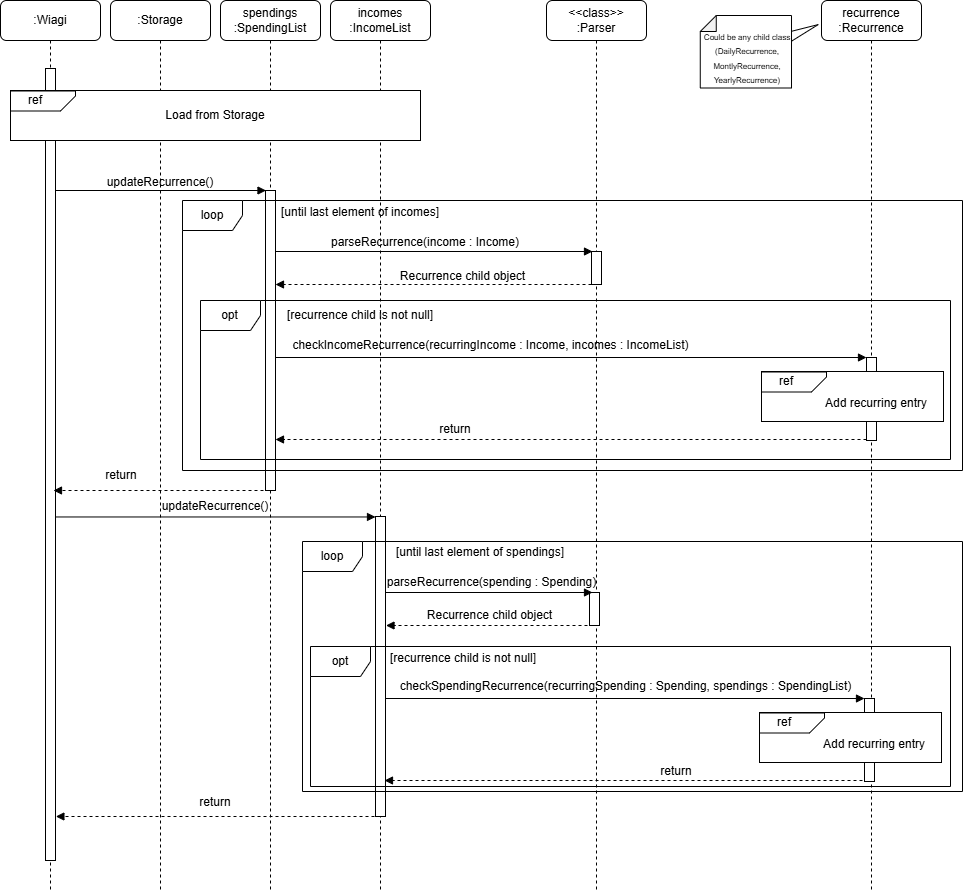

The diagram above was exported from draw.io. Its source (the exported page's mxGraphModel, read from the mxfile embedded in the PNG):
<mxGraphModel dx="1136" dy="549" grid="1" gridSize="10" guides="1" tooltips="1" connect="1" arrows="1" fold="1" page="1" pageScale="1" pageWidth="827" pageHeight="1169" math="0" shadow="0">
  <root>
    <mxCell id="0" />
    <mxCell id="1" parent="0" />
    <mxCell id="8kUsYUT2bKm_VSwphkvY-1" value="incomes :IncomeList" style="shape=umlLifeline;rounded=1;perimeter=lifelinePerimeter;whiteSpace=wrap;html=1;container=0;dropTarget=0;collapsible=0;recursiveResize=0;outlineConnect=0;portConstraint=eastwest;newEdgeStyle={&quot;edgeStyle&quot;:&quot;elbowEdgeStyle&quot;,&quot;elbow&quot;:&quot;vertical&quot;,&quot;curved&quot;:0,&quot;rounded&quot;:0};" vertex="1" parent="1">
      <mxGeometry x="370" y="40" width="100" height="890" as="geometry" />
    </mxCell>
    <mxCell id="8kUsYUT2bKm_VSwphkvY-2" value="" style="html=1;points=[];perimeter=orthogonalPerimeter;outlineConnect=0;targetShapes=umlLifeline;portConstraint=eastwest;newEdgeStyle={&quot;edgeStyle&quot;:&quot;elbowEdgeStyle&quot;,&quot;elbow&quot;:&quot;vertical&quot;,&quot;curved&quot;:0,&quot;rounded&quot;:0};" vertex="1" parent="1">
      <mxGeometry x="415" y="556" width="10" height="300" as="geometry" />
    </mxCell>
    <mxCell id="8kUsYUT2bKm_VSwphkvY-3" value=":Storage" style="shape=umlLifeline;rounded=1;perimeter=lifelinePerimeter;whiteSpace=wrap;html=1;container=0;dropTarget=0;collapsible=0;recursiveResize=0;outlineConnect=0;portConstraint=eastwest;newEdgeStyle={&quot;edgeStyle&quot;:&quot;elbowEdgeStyle&quot;,&quot;elbow&quot;:&quot;vertical&quot;,&quot;curved&quot;:0,&quot;rounded&quot;:0};" vertex="1" parent="1">
      <mxGeometry x="150" y="40" width="100" height="890" as="geometry" />
    </mxCell>
    <mxCell id="8kUsYUT2bKm_VSwphkvY-4" value="spendings :SpendingList" style="shape=umlLifeline;rounded=1;perimeter=lifelinePerimeter;whiteSpace=wrap;html=1;container=0;dropTarget=0;collapsible=0;recursiveResize=0;outlineConnect=0;portConstraint=eastwest;newEdgeStyle={&quot;edgeStyle&quot;:&quot;elbowEdgeStyle&quot;,&quot;elbow&quot;:&quot;vertical&quot;,&quot;curved&quot;:0,&quot;rounded&quot;:0};" vertex="1" parent="1">
      <mxGeometry x="260" y="40" width="100" height="890" as="geometry" />
    </mxCell>
    <mxCell id="8kUsYUT2bKm_VSwphkvY-5" value=":Wiagi" style="shape=umlLifeline;rounded=1;perimeter=lifelinePerimeter;whiteSpace=wrap;html=1;container=0;dropTarget=0;collapsible=0;recursiveResize=0;outlineConnect=0;portConstraint=eastwest;newEdgeStyle={&quot;edgeStyle&quot;:&quot;elbowEdgeStyle&quot;,&quot;elbow&quot;:&quot;vertical&quot;,&quot;curved&quot;:0,&quot;rounded&quot;:0};" vertex="1" parent="1">
      <mxGeometry x="40" y="40" width="100" height="890" as="geometry" />
    </mxCell>
    <mxCell id="8kUsYUT2bKm_VSwphkvY-6" value="" style="html=1;points=[];perimeter=orthogonalPerimeter;outlineConnect=0;targetShapes=umlLifeline;portConstraint=eastwest;newEdgeStyle={&quot;edgeStyle&quot;:&quot;elbowEdgeStyle&quot;,&quot;elbow&quot;:&quot;vertical&quot;,&quot;curved&quot;:0,&quot;rounded&quot;:0};" vertex="1" parent="8kUsYUT2bKm_VSwphkvY-5">
      <mxGeometry x="45" y="68" width="10" height="792" as="geometry" />
    </mxCell>
    <mxCell id="8kUsYUT2bKm_VSwphkvY-7" value="Load from Storage" style="rounded=0;whiteSpace=wrap;html=1;" vertex="1" parent="1">
      <mxGeometry x="50" y="130" width="410" height="50" as="geometry" />
    </mxCell>
    <mxCell id="8kUsYUT2bKm_VSwphkvY-8" value="" style="shape=card;whiteSpace=wrap;html=1;rotation=90;size=15;flipV=0;flipH=1;" vertex="1" parent="1">
      <mxGeometry x="72.5" y="108" width="20" height="65" as="geometry" />
    </mxCell>
    <mxCell id="8kUsYUT2bKm_VSwphkvY-9" value="ref" style="text;html=1;align=center;verticalAlign=middle;whiteSpace=wrap;rounded=0;" vertex="1" parent="1">
      <mxGeometry x="57" y="130" width="36" height="20" as="geometry" />
    </mxCell>
    <mxCell id="8kUsYUT2bKm_VSwphkvY-10" value="" style="endArrow=block;html=1;rounded=0;endFill=1;" edge="1" parent="1" source="8kUsYUT2bKm_VSwphkvY-6">
      <mxGeometry width="50" height="50" relative="1" as="geometry">
        <mxPoint x="100" y="230" as="sourcePoint" />
        <mxPoint x="305.5" y="230" as="targetPoint" />
      </mxGeometry>
    </mxCell>
    <mxCell id="8kUsYUT2bKm_VSwphkvY-11" value="" style="html=1;points=[];perimeter=orthogonalPerimeter;outlineConnect=0;targetShapes=umlLifeline;portConstraint=eastwest;newEdgeStyle={&quot;edgeStyle&quot;:&quot;elbowEdgeStyle&quot;,&quot;elbow&quot;:&quot;vertical&quot;,&quot;curved&quot;:0,&quot;rounded&quot;:0};" vertex="1" parent="1">
      <mxGeometry x="305" y="230" width="10" height="300" as="geometry" />
    </mxCell>
    <mxCell id="8kUsYUT2bKm_VSwphkvY-12" value="updateRecurrence()" style="text;html=1;align=center;verticalAlign=middle;whiteSpace=wrap;rounded=0;" vertex="1" parent="1">
      <mxGeometry x="170" y="207" width="60" height="30" as="geometry" />
    </mxCell>
    <mxCell id="8kUsYUT2bKm_VSwphkvY-13" value="&amp;lt;&amp;lt;class&amp;gt;&amp;gt;&lt;br&gt;:Parser" style="shape=umlLifeline;rounded=1;perimeter=lifelinePerimeter;whiteSpace=wrap;html=1;container=0;dropTarget=0;collapsible=0;recursiveResize=0;outlineConnect=0;portConstraint=eastwest;newEdgeStyle={&quot;edgeStyle&quot;:&quot;elbowEdgeStyle&quot;,&quot;elbow&quot;:&quot;vertical&quot;,&quot;curved&quot;:0,&quot;rounded&quot;:0};" vertex="1" parent="1">
      <mxGeometry x="586" y="40" width="100" height="890" as="geometry" />
    </mxCell>
    <mxCell id="8kUsYUT2bKm_VSwphkvY-14" value="recurrence :Recurrence&lt;span style=&quot;color: rgba(0, 0, 0, 0); font-family: monospace; font-size: 0px; text-align: start; text-wrap-mode: nowrap;&quot;&gt;%3CmxGraphModel%3E%3Croot%3E%3CmxCell%20id%3D%220%22%2F%3E%3CmxCell%20id%3D%221%22%20parent%3D%220%22%2F%3E%3CmxCell%20id%3D%222%22%20value%3D%22%26amp%3Blt%3B%26amp%3Blt%3Bclass%26amp%3Bgt%3B%26amp%3Bgt%3B%26lt%3Bbr%26gt%3B%3AParser%22%20style%3D%22shape%3DumlLifeline%3Bperimeter%3DlifelinePerimeter%3BwhiteSpace%3Dwrap%3Bhtml%3D1%3Bcontainer%3D0%3BdropTarget%3D0%3Bcollapsible%3D0%3BrecursiveResize%3D0%3BoutlineConnect%3D0%3BportConstraint%3Deastwest%3BnewEdgeStyle%3D%7B%26quot%3BedgeStyle%26quot%3B%3A%26quot%3BelbowEdgeStyle%26quot%3B%2C%26quot%3Belbow%26quot%3B%3A%26quot%3Bvertical%26quot%3B%2C%26quot%3Bcurved%26quot%3B%3A0%2C%26quot%3Brounded%26quot%3B%3A0%7D%3B%22%20vertex%3D%221%22%20parent%3D%221%22%3E%3CmxGeometry%20x%3D%22509%22%20y%3D%2240%22%20width%3D%22100%22%20height%3D%22390%22%20as%3D%22geometry%22%2F%3E%3C%2FmxCell%3E%3CmxCell%20id%3D%223%22%20value%3D%22%22%20style%3D%22html%3D1%3Bpoints%3D%5B%5D%3Bperimeter%3DorthogonalPerimeter%3BoutlineConnect%3D0%3BtargetShapes%3DumlLifeline%3BportConstraint%3Deastwest%3BnewEdgeStyle%3D%7B%26quot%3BedgeStyle%26quot%3B%3A%26quot%3BelbowEdgeStyle%26quot%3B%2C%26quot%3Belbow%26quot%3B%3A%26quot%3Bvertical%26quot%3B%2C%26quot%3Bcurved%26quot%3B%3A0%2C%26quot%3Brounded%26quot%3B%3A0%7D%3B%22%20vertex%3D%221%22%20parent%3D%222%22%3E%3CmxGeometry%20x%3D%2245%22%20y%3D%22202%22%20width%3D%2210%22%20height%3D%2233%22%20as%3D%22geometry%22%2F%3E%3C%2FmxCell%3E%3C%2Froot%3E%3C%2FmxGraphModel%3E&lt;/span&gt;" style="shape=umlLifeline;rounded=1;perimeter=lifelinePerimeter;whiteSpace=wrap;html=1;container=0;dropTarget=0;collapsible=0;recursiveResize=0;outlineConnect=0;portConstraint=eastwest;newEdgeStyle={&quot;edgeStyle&quot;:&quot;elbowEdgeStyle&quot;,&quot;elbow&quot;:&quot;vertical&quot;,&quot;curved&quot;:0,&quot;rounded&quot;:0};" vertex="1" parent="1">
      <mxGeometry x="861" y="40" width="100" height="890" as="geometry" />
    </mxCell>
    <mxCell id="8kUsYUT2bKm_VSwphkvY-15" value="" style="shape=callout;whiteSpace=wrap;html=1;perimeter=calloutPerimeter;base=10;size=27;position=0.62;rotation=-90;position2=0.9;" vertex="1" parent="1">
      <mxGeometry x="775.69" y="36" width="60" height="104.12" as="geometry" />
    </mxCell>
    <mxCell id="8kUsYUT2bKm_VSwphkvY-16" value="" style="shape=note;whiteSpace=wrap;html=1;backgroundOutline=1;darkOpacity=0.05;rotation=-90;size=16;" vertex="1" parent="1">
      <mxGeometry x="749.13" y="45.629999999999995" width="72.5" height="91.25" as="geometry" />
    </mxCell>
    <mxCell id="8kUsYUT2bKm_VSwphkvY-17" value="&lt;font style=&quot;font-size: 8px;&quot;&gt;Could be any child class (DailyRecurrence, MontlyRecurrence, YearlyRecurrence)&lt;/font&gt;" style="text;html=1;align=center;verticalAlign=middle;whiteSpace=wrap;rounded=0;" vertex="1" parent="1">
      <mxGeometry x="734.3800000000001" y="82" width="105.62" height="30" as="geometry" />
    </mxCell>
    <mxCell id="8kUsYUT2bKm_VSwphkvY-18" value="" style="html=1;points=[];perimeter=orthogonalPerimeter;outlineConnect=0;targetShapes=umlLifeline;portConstraint=eastwest;newEdgeStyle={&quot;edgeStyle&quot;:&quot;elbowEdgeStyle&quot;,&quot;elbow&quot;:&quot;vertical&quot;,&quot;curved&quot;:0,&quot;rounded&quot;:0};" vertex="1" parent="1">
      <mxGeometry x="631" y="291" width="10" height="33" as="geometry" />
    </mxCell>
    <mxCell id="8kUsYUT2bKm_VSwphkvY-19" value="" style="endArrow=block;html=1;rounded=0;endFill=1;" edge="1" parent="1">
      <mxGeometry width="50" height="50" relative="1" as="geometry">
        <mxPoint x="315" y="291" as="sourcePoint" />
        <mxPoint x="632" y="291" as="targetPoint" />
      </mxGeometry>
    </mxCell>
    <mxCell id="8kUsYUT2bKm_VSwphkvY-20" value="parseRecurrence(income : Income&lt;span style=&quot;background-color: initial;&quot;&gt;)&lt;/span&gt;" style="text;html=1;align=center;verticalAlign=middle;whiteSpace=wrap;rounded=0;" vertex="1" parent="1">
      <mxGeometry x="360" y="267" width="210" height="30" as="geometry" />
    </mxCell>
    <mxCell id="8kUsYUT2bKm_VSwphkvY-21" value="" style="endArrow=block;dashed=1;html=1;rounded=0;endFill=1;" edge="1" parent="1" source="8kUsYUT2bKm_VSwphkvY-18">
      <mxGeometry width="50" height="50" relative="1" as="geometry">
        <mxPoint x="525" y="324" as="sourcePoint" />
        <mxPoint x="315" y="324" as="targetPoint" />
      </mxGeometry>
    </mxCell>
    <mxCell id="8kUsYUT2bKm_VSwphkvY-22" value="Recurrence child object" style="text;html=1;align=center;verticalAlign=middle;whiteSpace=wrap;rounded=0;" vertex="1" parent="1">
      <mxGeometry x="405" y="301" width="195" height="30" as="geometry" />
    </mxCell>
    <mxCell id="8kUsYUT2bKm_VSwphkvY-23" value="" style="html=1;points=[];perimeter=orthogonalPerimeter;outlineConnect=0;targetShapes=umlLifeline;portConstraint=eastwest;newEdgeStyle={&quot;edgeStyle&quot;:&quot;elbowEdgeStyle&quot;,&quot;elbow&quot;:&quot;vertical&quot;,&quot;curved&quot;:0,&quot;rounded&quot;:0};" vertex="1" parent="1">
      <mxGeometry x="906" y="397" width="10" height="83" as="geometry" />
    </mxCell>
    <mxCell id="8kUsYUT2bKm_VSwphkvY-24" value="" style="endArrow=block;html=1;rounded=0;endFill=1;" edge="1" parent="1" target="8kUsYUT2bKm_VSwphkvY-23">
      <mxGeometry width="50" height="50" relative="1" as="geometry">
        <mxPoint x="315" y="397" as="sourcePoint" />
        <mxPoint x="752" y="397" as="targetPoint" />
      </mxGeometry>
    </mxCell>
    <mxCell id="8kUsYUT2bKm_VSwphkvY-25" value="checkIncomeRecurrence(recurringIncome : Income, incomes : IncomeList)" style="text;html=1;align=center;verticalAlign=middle;whiteSpace=wrap;rounded=0;" vertex="1" parent="1">
      <mxGeometry x="313.5" y="370" width="433" height="30" as="geometry" />
    </mxCell>
    <mxCell id="8kUsYUT2bKm_VSwphkvY-26" value="loop" style="shape=umlFrame;whiteSpace=wrap;html=1;pointerEvents=0;" vertex="1" parent="1">
      <mxGeometry x="222" y="240" width="780" height="270" as="geometry" />
    </mxCell>
    <mxCell id="8kUsYUT2bKm_VSwphkvY-27" value="[until last element of incomes]" style="text;html=1;align=center;verticalAlign=middle;whiteSpace=wrap;rounded=0;" vertex="1" parent="1">
      <mxGeometry x="295" y="237" width="210" height="30" as="geometry" />
    </mxCell>
    <mxCell id="8kUsYUT2bKm_VSwphkvY-28" value="" style="rounded=0;whiteSpace=wrap;html=1;" vertex="1" parent="1">
      <mxGeometry x="801" y="411" width="182" height="50" as="geometry" />
    </mxCell>
    <mxCell id="8kUsYUT2bKm_VSwphkvY-29" value="" style="shape=card;whiteSpace=wrap;html=1;rotation=90;size=15;flipV=0;flipH=1;" vertex="1" parent="1">
      <mxGeometry x="823.5" y="389" width="20" height="65" as="geometry" />
    </mxCell>
    <mxCell id="8kUsYUT2bKm_VSwphkvY-30" value="ref" style="text;html=1;align=center;verticalAlign=middle;whiteSpace=wrap;rounded=0;" vertex="1" parent="1">
      <mxGeometry x="808" y="411" width="36" height="20" as="geometry" />
    </mxCell>
    <mxCell id="8kUsYUT2bKm_VSwphkvY-31" value="Add recurring entry" style="text;html=1;align=center;verticalAlign=middle;whiteSpace=wrap;rounded=0;" vertex="1" parent="1">
      <mxGeometry x="861" y="430" width="110" height="26" as="geometry" />
    </mxCell>
    <mxCell id="8kUsYUT2bKm_VSwphkvY-32" value="" style="endArrow=block;dashed=1;html=1;rounded=0;endFill=1;" edge="1" parent="1" source="8kUsYUT2bKm_VSwphkvY-23">
      <mxGeometry width="50" height="50" relative="1" as="geometry">
        <mxPoint x="902" y="479" as="sourcePoint" />
        <mxPoint x="315" y="479" as="targetPoint" />
      </mxGeometry>
    </mxCell>
    <mxCell id="8kUsYUT2bKm_VSwphkvY-33" value="return" style="text;html=1;align=center;verticalAlign=middle;whiteSpace=wrap;rounded=0;" vertex="1" parent="1">
      <mxGeometry x="465" y="453" width="60" height="31" as="geometry" />
    </mxCell>
    <mxCell id="8kUsYUT2bKm_VSwphkvY-34" value="" style="html=1;points=[];perimeter=orthogonalPerimeter;outlineConnect=0;targetShapes=umlLifeline;portConstraint=eastwest;newEdgeStyle={&quot;edgeStyle&quot;:&quot;elbowEdgeStyle&quot;,&quot;elbow&quot;:&quot;vertical&quot;,&quot;curved&quot;:0,&quot;rounded&quot;:0};" vertex="1" parent="1">
      <mxGeometry x="629" y="632" width="10" height="33" as="geometry" />
    </mxCell>
    <mxCell id="8kUsYUT2bKm_VSwphkvY-35" value="" style="endArrow=block;html=1;rounded=0;endFill=1;" edge="1" parent="1">
      <mxGeometry width="50" height="50" relative="1" as="geometry">
        <mxPoint x="425" y="632" as="sourcePoint" />
        <mxPoint x="632" y="632" as="targetPoint" />
      </mxGeometry>
    </mxCell>
    <mxCell id="8kUsYUT2bKm_VSwphkvY-36" value="parseRecurrence(spending : Spending&lt;span style=&quot;background-color: initial;&quot;&gt;)&lt;/span&gt;" style="text;html=1;align=center;verticalAlign=middle;whiteSpace=wrap;rounded=0;" vertex="1" parent="1">
      <mxGeometry x="421" y="607" width="221" height="30" as="geometry" />
    </mxCell>
    <mxCell id="8kUsYUT2bKm_VSwphkvY-37" value="" style="endArrow=block;dashed=1;html=1;rounded=0;endFill=1;" edge="1" parent="1">
      <mxGeometry width="50" height="50" relative="1" as="geometry">
        <mxPoint x="638.9999999999998" y="665" as="sourcePoint" />
        <mxPoint x="425.5" y="665" as="targetPoint" />
      </mxGeometry>
    </mxCell>
    <mxCell id="8kUsYUT2bKm_VSwphkvY-38" value="Recurrence child object" style="text;html=1;align=center;verticalAlign=middle;whiteSpace=wrap;rounded=0;" vertex="1" parent="1">
      <mxGeometry x="432" y="640" width="195" height="30" as="geometry" />
    </mxCell>
    <mxCell id="8kUsYUT2bKm_VSwphkvY-39" value="" style="html=1;points=[];perimeter=orthogonalPerimeter;outlineConnect=0;targetShapes=umlLifeline;portConstraint=eastwest;newEdgeStyle={&quot;edgeStyle&quot;:&quot;elbowEdgeStyle&quot;,&quot;elbow&quot;:&quot;vertical&quot;,&quot;curved&quot;:0,&quot;rounded&quot;:0};" vertex="1" parent="1">
      <mxGeometry x="904" y="738" width="10" height="83" as="geometry" />
    </mxCell>
    <mxCell id="8kUsYUT2bKm_VSwphkvY-40" value="" style="endArrow=block;html=1;rounded=0;endFill=1;" edge="1" parent="1" source="8kUsYUT2bKm_VSwphkvY-2" target="8kUsYUT2bKm_VSwphkvY-39">
      <mxGeometry width="50" height="50" relative="1" as="geometry">
        <mxPoint x="313" y="738" as="sourcePoint" />
        <mxPoint x="750" y="738" as="targetPoint" />
      </mxGeometry>
    </mxCell>
    <mxCell id="8kUsYUT2bKm_VSwphkvY-41" value="checkSpendingRecurrence(recurringSpending : Spending, spendings : SpendingList)" style="text;html=1;align=center;verticalAlign=middle;whiteSpace=wrap;rounded=0;" vertex="1" parent="1">
      <mxGeometry x="424.5" y="711" width="481" height="30" as="geometry" />
    </mxCell>
    <mxCell id="8kUsYUT2bKm_VSwphkvY-42" value="loop" style="shape=umlFrame;whiteSpace=wrap;html=1;pointerEvents=0;" vertex="1" parent="1">
      <mxGeometry x="342" y="581" width="660" height="250" as="geometry" />
    </mxCell>
    <mxCell id="8kUsYUT2bKm_VSwphkvY-43" value="[until last element of spendings]" style="text;html=1;align=center;verticalAlign=middle;whiteSpace=wrap;rounded=0;" vertex="1" parent="1">
      <mxGeometry x="415" y="577" width="210" height="30" as="geometry" />
    </mxCell>
    <mxCell id="8kUsYUT2bKm_VSwphkvY-44" value="" style="rounded=0;whiteSpace=wrap;html=1;" vertex="1" parent="1">
      <mxGeometry x="799" y="752" width="182" height="50" as="geometry" />
    </mxCell>
    <mxCell id="8kUsYUT2bKm_VSwphkvY-45" value="" style="shape=card;whiteSpace=wrap;html=1;rotation=90;size=15;flipV=0;flipH=1;" vertex="1" parent="1">
      <mxGeometry x="821.5" y="730" width="20" height="65" as="geometry" />
    </mxCell>
    <mxCell id="8kUsYUT2bKm_VSwphkvY-46" value="ref" style="text;html=1;align=center;verticalAlign=middle;whiteSpace=wrap;rounded=0;" vertex="1" parent="1">
      <mxGeometry x="806" y="752" width="36" height="20" as="geometry" />
    </mxCell>
    <mxCell id="8kUsYUT2bKm_VSwphkvY-47" value="Add recurring entry" style="text;html=1;align=center;verticalAlign=middle;whiteSpace=wrap;rounded=0;" vertex="1" parent="1">
      <mxGeometry x="859" y="771" width="110" height="26" as="geometry" />
    </mxCell>
    <mxCell id="8kUsYUT2bKm_VSwphkvY-48" value="" style="endArrow=block;dashed=1;html=1;rounded=0;endFill=1;" edge="1" parent="1">
      <mxGeometry width="50" height="50" relative="1" as="geometry">
        <mxPoint x="902" y="820" as="sourcePoint" />
        <mxPoint x="424" y="820" as="targetPoint" />
      </mxGeometry>
    </mxCell>
    <mxCell id="8kUsYUT2bKm_VSwphkvY-49" value="return" style="text;html=1;align=center;verticalAlign=middle;whiteSpace=wrap;rounded=0;" vertex="1" parent="1">
      <mxGeometry x="686" y="795" width="60" height="31" as="geometry" />
    </mxCell>
    <mxCell id="8kUsYUT2bKm_VSwphkvY-50" value="" style="endArrow=block;dashed=1;html=1;rounded=0;endFill=1;" edge="1" parent="1">
      <mxGeometry width="50" height="50" relative="1" as="geometry">
        <mxPoint x="303" y="530" as="sourcePoint" />
        <mxPoint x="93" y="530" as="targetPoint" />
      </mxGeometry>
    </mxCell>
    <mxCell id="8kUsYUT2bKm_VSwphkvY-51" value="return" style="text;html=1;align=center;verticalAlign=middle;whiteSpace=wrap;rounded=0;" vertex="1" parent="1">
      <mxGeometry x="131" y="499" width="60" height="31" as="geometry" />
    </mxCell>
    <mxCell id="8kUsYUT2bKm_VSwphkvY-52" value="" style="endArrow=block;html=1;rounded=0;endFill=1;" edge="1" parent="1" source="8kUsYUT2bKm_VSwphkvY-6">
      <mxGeometry width="50" height="50" relative="1" as="geometry">
        <mxPoint x="93" y="556.47" as="sourcePoint" />
        <mxPoint x="415" y="556.4700000000001" as="targetPoint" />
      </mxGeometry>
    </mxCell>
    <mxCell id="8kUsYUT2bKm_VSwphkvY-53" value="updateRecurrence()" style="text;html=1;align=center;verticalAlign=middle;whiteSpace=wrap;rounded=0;" vertex="1" parent="1">
      <mxGeometry x="225" y="531" width="60" height="30" as="geometry" />
    </mxCell>
    <mxCell id="8kUsYUT2bKm_VSwphkvY-54" value="" style="endArrow=block;dashed=1;html=1;rounded=0;endFill=1;" edge="1" parent="1">
      <mxGeometry width="50" height="50" relative="1" as="geometry">
        <mxPoint x="420" y="856" as="sourcePoint" />
        <mxPoint x="95.38888888888903" y="856.0000000000002" as="targetPoint" />
      </mxGeometry>
    </mxCell>
    <mxCell id="8kUsYUT2bKm_VSwphkvY-55" value="return" style="text;html=1;align=center;verticalAlign=middle;whiteSpace=wrap;rounded=0;" vertex="1" parent="1">
      <mxGeometry x="225" y="826" width="60" height="31" as="geometry" />
    </mxCell>
    <mxCell id="8kUsYUT2bKm_VSwphkvY-56" value="opt" style="shape=umlFrame;whiteSpace=wrap;html=1;pointerEvents=0;" vertex="1" parent="1">
      <mxGeometry x="240" y="340" width="750" height="159" as="geometry" />
    </mxCell>
    <mxCell id="8kUsYUT2bKm_VSwphkvY-57" value="[recurrence child is not null]" style="text;html=1;align=center;verticalAlign=middle;whiteSpace=wrap;rounded=0;" vertex="1" parent="1">
      <mxGeometry x="295" y="340" width="210" height="30" as="geometry" />
    </mxCell>
    <mxCell id="8kUsYUT2bKm_VSwphkvY-58" value="opt" style="shape=umlFrame;whiteSpace=wrap;html=1;pointerEvents=0;" vertex="1" parent="1">
      <mxGeometry x="350" y="686" width="640" height="140" as="geometry" />
    </mxCell>
    <mxCell id="8kUsYUT2bKm_VSwphkvY-59" value="[recurrence child is not null]" style="text;html=1;align=center;verticalAlign=middle;whiteSpace=wrap;rounded=0;" vertex="1" parent="1">
      <mxGeometry x="397.5" y="683" width="210" height="30" as="geometry" />
    </mxCell>
  </root>
</mxGraphModel>